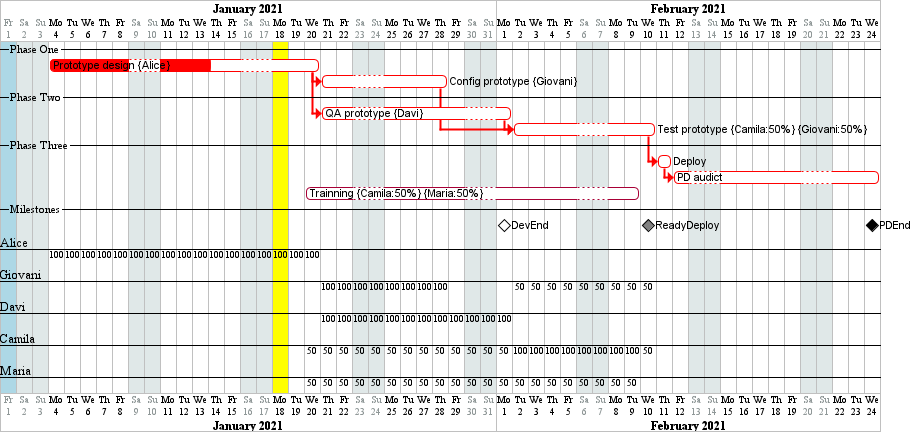

The diagram above was rendered by PlantUML. Its source (embedded in the PNG):
@startgantt
project starts the 2021/01/01

' Day watching
2021/01/18 is colored in Yellow

' Close Days
saturday are closed
sunday are closed
2021/01/01 is closed
2021/01/01 is colored in lightblue

' Tasks and there layers
-- Phase One --
[Prototype design] on {Alice} lasts 13 days
[Prototype design] links to [[http://plantuml.com]]
[Config prototype] on {Giovani} lasts 6 days
-- Phase Two --
[QA prototype] on {Davi} lasts 8 days
[Test prototype] on {Camila:50}{Giovani:50} lasts 7 days
-- Phase Three --
[Deploy] lasts 1 day
[PD audict] lasts 9 days
[Trainning] on {Camila:50}{Maria:50} starts 2021/01/20
[Trainning] ends 2021/02/09
-- Milestones --

' Tasks flow
[Config prototype] starts at [Prototype design]'s end with red bold link
[QA prototype] starts at [Prototype design]'s end with red bold link
[Test prototype] starts at [Config prototype]'s end with red bold link
[Test prototype] starts at [QA prototype]'s end with red bold link
[Deploy] starts at [Test prototype]'s end with red bold link
[PD audict] starts at [Deploy]'s end with red bold link

' Tasks progress
[Prototype design] is 60% completed
[Config prototype] is 0% completed
[QA prototype] is 0% completed
[Test prototype] is 0% completed
[Deploy] is 0% completed
[PD audict] is 0% completed
[Trainning] is 0% completed

' Milestones
[DevEnd] happens at [Prototype design]'s end
[DevEnd] happens at [QA prototype]'s end
[ReadyDeploy] happens at [Test prototype]'s end
[ReadyDeploy] displays on same row as [DevEnd]
[PDEnd] happens at [PD audict]'s end
[PDEnd] displays on same row as [ReadyDeploy]

' Colors
[Prototype design] is colored in Red/Red
[Config prototype] is colored in Red/Red
[QA prototype] is colored in Red/Red
[Test prototype] is colored in Red/Red
[Deploy] is colored in Red/Red
[PD audict] is colored in Red/Red
[DevEnd] is colored in White/Black
[ReadyDeploy] is colored in Gray/Black

@endgantt